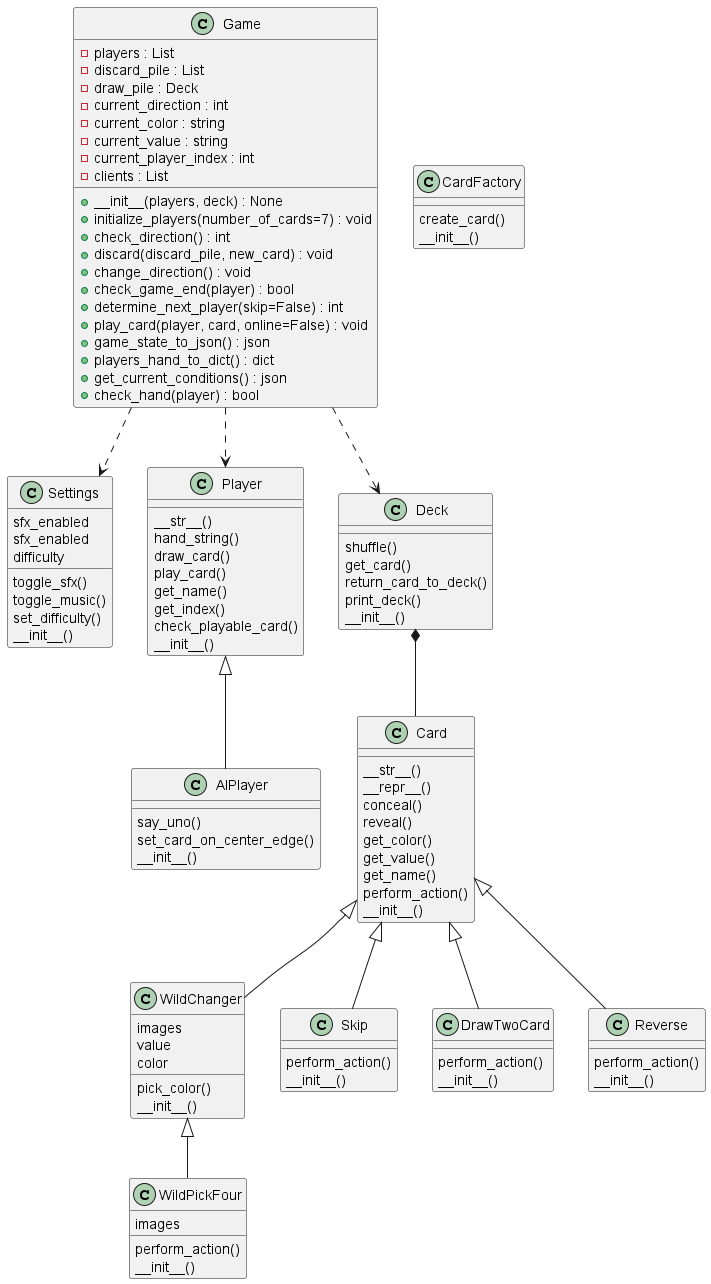

The diagram above was rendered by PlantUML. Its source (embedded in the PNG):
@startuml
class Settings {
    toggle_sfx()
    toggle_music()
    set_difficulty()
        sfx_enabled
    sfx_enabled
    difficulty
    __init__()
}
class Player {
    __str__()
    hand_string()
    draw_card()
    play_card()
    get_name()
    get_index()
    check_playable_card()
    __init__()
}
class AIPlayer {
    say_uno()
    set_card_on_center_edge()
        __init__()
}
class Deck {
    shuffle()
    get_card()
    return_card_to_deck()
    print_deck()
        __init__()
}

class Card {
    __str__()
    __repr__()
    conceal()
    reveal()
    get_color()
    get_value()
    get_name()
    perform_action()
    __init__()
}
class WildChanger {
    pick_color()
        images
    value
    color
    __init__()
}
class WildPickFour {
    perform_action()
        images
    __init__()
}
class Skip {
    perform_action()
        __init__()
}
class DrawTwoCard {
    perform_action()
        __init__()
}
class Reverse {
    perform_action()
        __init__()
}
class CardFactory {
    create_card()
        __init__()
}

class Game {
    -players : List
    -discard_pile : List
    -draw_pile : Deck
    -current_direction : int
    -current_color : string
    -current_value : string
    -current_player_index : int
    -clients : List

    +__init__(players, deck) : None
    +initialize_players(number_of_cards=7) : void
    +check_direction() : int
    +discard(discard_pile, new_card) : void
    +change_direction() : void
    +check_game_end(player) : bool
    +determine_next_player(skip=False) : int
    +play_card(player, card, online=False) : void
    +game_state_to_json() : json
    +players_hand_to_dict() : dict
    +get_current_conditions() : json
    +check_hand(player) : bool
}

Player <|-- AIPlayer
Deck *-- Card
Game ..> Player
Game ..> Deck
Game ..> Settings
Card <|-- WildChanger
WildChanger <|-- WildPickFour
Card <|-- Skip
Card <|-- DrawTwoCard
Card <|-- Reverse
@enduml